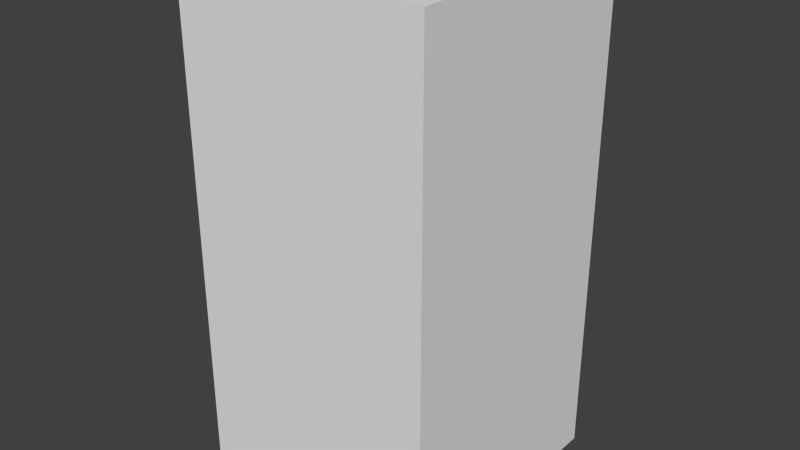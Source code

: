 # Source: brownNoEight.blend  (saved by Blender 2.68.0; exported with 4.5.12 LTS)
import bpy
from mathutils import Matrix  # noqa: F401  (used for matrix-valued properties, if any)

bpy.ops.wm.read_factory_settings(use_empty=True)
scene = bpy.context.scene
scene.name = 'Scene'

# ---- collections
col_collection_1 = bpy.data.collections.new('Collection 1'); scene.collection.children.link(col_collection_1)

# ---- world
world_world = bpy.data.worlds.new('World'); scene.world = world_world
world_world.color = (0.05088, 0.05088, 0.05088)
world_world.use_sun_shadow = False
world_world.sun_shadow_jitter_overblur = 0.0
world_world.cycles.sampling_method = 'MANUAL'
world_world.cycles.sample_map_resolution = 256

# ---- meshes
me_brownnoeight = bpy.data.meshes.new('brownNoEight')
me_brownnoeight.from_pydata([(-0.5, -0.5, -1.0), (-0.5, 0.5, -1.0), (0.5, 0.5, -1.0), (0.5, -0.5, -1.0), (-0.5, -0.5, 1.0), (-0.5, 0.5, 1.0), (0.5, 0.5, 1.0), (0.5, -0.5, 1.0)], [], [(4, 5, 1, 0), (5, 6, 2, 1), (6, 7, 3, 2), (7, 4, 0, 3), (0, 1, 2, 3), (7, 6, 5, 4)])
me_brownnoeight.use_remesh_preserve_volume = False
me_brownnoeight.use_remesh_preserve_attributes = False
me_brownnoeight.use_mirror_vertex_groups = False
me_brownnoeight.update()

# ---- objects
ob_brownnoeight = bpy.data.objects.new('brownNoEight', me_brownnoeight)

# ---- transforms, parenting, visibility, modifiers, constraints
ob_brownnoeight.location = (0.0, 0.0, 0.0)
ob_brownnoeight.lineart.crease_threshold = 0.0

# ---- collection membership
col_collection_1.objects.link(ob_brownnoeight)

# ---- scene / render settings (as saved in the file)
scene.frame_start = 1; scene.frame_end = 250; scene.frame_set(1)
scene.render.engine = 'BLENDER_EEVEE_NEXT'
scene.render.image_settings.color_mode = 'RGB'
scene.render.image_settings.compression = 90
scene.render.resolution_percentage = 50
scene.render.dither_intensity = 0.0
scene.cycles.use_denoising = False
scene.cycles.samples = 10
scene.cycles.sampling_pattern = 'TABULATED_SOBOL'
scene.cycles.light_sampling_threshold = 0.0
scene.cycles.use_adaptive_sampling = False
scene.cycles.use_light_tree = False
scene.cycles.blur_glossy = 0.0
scene.cycles.volume_bounces = 1
scene.cycles.pixel_filter_type = 'GAUSSIAN'
scene.cycles.sample_clamp_indirect = 0.0
scene.view_settings.view_transform = 'Standard'
bpy.context.view_layer.update()

# ---- added for rendering (the .blend has no active camera and no usable light): camera, sun
cam_auto = bpy.data.cameras.new('AutoCamera')
cam_auto.lens = 50.0
cam_auto.sensor_width = 36.0
cam_auto.clip_end = 1000.0
ob_auto_camera = bpy.data.objects.new('AutoCamera', cam_auto)
scene.collection.objects.link(ob_auto_camera)
ob_auto_camera.location = (2.26633, -2.71959, 1.81306)
ob_auto_camera.rotation_euler = (1.09748, -7.21219e-08, 0.694738)
scene.camera = ob_auto_camera
light_auto_sun = bpy.data.lights.new('AutoSun', 'SUN')
light_auto_sun.energy = 3.0
light_auto_sun.angle = 0.0523599
ob_auto_sun = bpy.data.objects.new('AutoSun', light_auto_sun)
scene.collection.objects.link(ob_auto_sun)
ob_auto_sun.rotation_euler = (0.872665, 0.174533, 0.523599)
bpy.context.view_layer.update()
